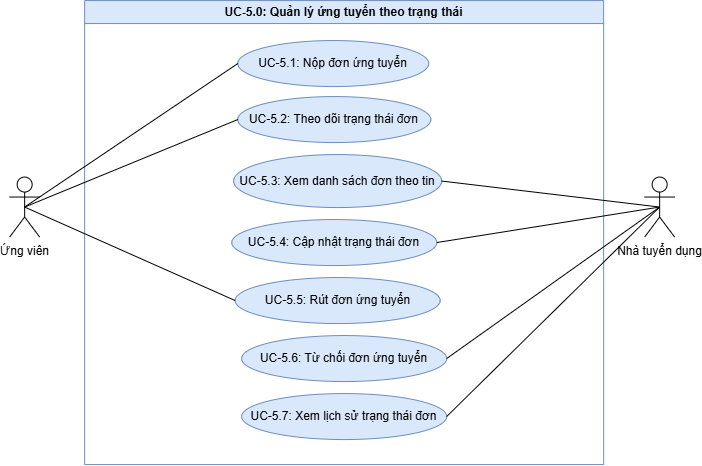

The diagram above was exported from draw.io. Its source (the exported page's mxGraphModel, read from the mxfile embedded in the PNG):
<mxGraphModel dx="802" dy="812" grid="0" gridSize="10" guides="1" tooltips="1" connect="1" arrows="1" fold="1" page="0" pageScale="1" pageWidth="4681" pageHeight="3300" math="0" shadow="0">
  <root>
    <mxCell id="0" />
    <mxCell id="1" parent="0" />
    <mxCell id="0CJYETnWb_zDrR7IXYLa-21" parent="1" style="swimlane;whiteSpace=wrap;html=1;fillColor=#dae8fc;strokeColor=#6c8ebf;startSize=23;" value="UC-5.0:&amp;nbsp;Quản lý ứng tuyển theo trạng thái" vertex="1">
      <mxGeometry height="464" width="519" x="99" y="214" as="geometry">
        <mxRectangle height="26" width="261" x="233" y="-234" as="alternateBounds" />
      </mxGeometry>
    </mxCell>
    <mxCell id="0CJYETnWb_zDrR7IXYLa-6" parent="0CJYETnWb_zDrR7IXYLa-21" style="ellipse;whiteSpace=wrap;html=1;fillColor=#dae8fc;strokeColor=#6c8ebf;" value="UC-5.4:&amp;nbsp;Cập nhật trạng thái đơn" vertex="1">
      <mxGeometry height="46" width="205" x="147.13" y="219" as="geometry" />
    </mxCell>
    <mxCell id="0CJYETnWb_zDrR7IXYLa-29" parent="0CJYETnWb_zDrR7IXYLa-21" style="ellipse;whiteSpace=wrap;html=1;fillColor=#dae8fc;strokeColor=#6c8ebf;" value="UC-5.2:&amp;nbsp;Theo dõi trạng thái đơn" vertex="1">
      <mxGeometry height="46" width="193" x="153.13" y="96" as="geometry" />
    </mxCell>
    <mxCell id="0CJYETnWb_zDrR7IXYLa-30" parent="0CJYETnWb_zDrR7IXYLa-21" style="ellipse;whiteSpace=wrap;html=1;fillColor=#dae8fc;strokeColor=#6c8ebf;" value="UC-5.3: Xem danh sách đơn theo tin" vertex="1">
      <mxGeometry height="53" width="208" x="149" y="154" as="geometry" />
    </mxCell>
    <mxCell id="0CJYETnWb_zDrR7IXYLa-8" parent="0CJYETnWb_zDrR7IXYLa-21" style="ellipse;whiteSpace=wrap;html=1;fillColor=#dae8fc;strokeColor=#6c8ebf;" value="UC-5.1:&amp;nbsp;Nộp đơn ứng tuyển" vertex="1">
      <mxGeometry height="46" width="190.87" x="153.13" y="40" as="geometry" />
    </mxCell>
    <mxCell id="ckKhYIRh7GSiv8Q9VRpt-26" parent="0CJYETnWb_zDrR7IXYLa-21" style="ellipse;whiteSpace=wrap;html=1;fillColor=#dae8fc;strokeColor=#6c8ebf;" value="UC-5.5:&amp;nbsp;Rút đơn ứng tuyển" vertex="1">
      <mxGeometry height="46" width="205" x="150.5" y="277" as="geometry" />
    </mxCell>
    <mxCell id="ckKhYIRh7GSiv8Q9VRpt-27" parent="0CJYETnWb_zDrR7IXYLa-21" style="ellipse;whiteSpace=wrap;html=1;fillColor=#dae8fc;strokeColor=#6c8ebf;" value="UC-5.6:&amp;nbsp;Từ chối đơn ứng tuyển" vertex="1">
      <mxGeometry height="46" width="205" x="157" y="335" as="geometry" />
    </mxCell>
    <mxCell id="ckKhYIRh7GSiv8Q9VRpt-28" parent="0CJYETnWb_zDrR7IXYLa-21" style="ellipse;whiteSpace=wrap;html=1;fillColor=#dae8fc;strokeColor=#6c8ebf;" value="UC-5.7:&amp;nbsp;Xem lịch sử trạng thái đơn" vertex="1">
      <mxGeometry height="46" width="205" x="157" y="393" as="geometry" />
    </mxCell>
    <mxCell id="WNfkt3XgviBfEDTzhkr5-1" parent="1" style="shape=umlActor;verticalLabelPosition=bottom;verticalAlign=top;html=1;outlineConnect=0;" value="Nhà tuyển dụng" vertex="1">
      <mxGeometry height="60" width="30" x="659" y="390.5" as="geometry" />
    </mxCell>
    <mxCell id="WNfkt3XgviBfEDTzhkr5-29" edge="1" parent="1" source="0CJYETnWb_zDrR7IXYLa-6" style="rounded=0;orthogonalLoop=1;jettySize=auto;html=1;exitX=1;exitY=0.5;exitDx=0;exitDy=0;entryX=0.5;entryY=0.5;entryDx=0;entryDy=0;endArrow=none;endFill=0;entryPerimeter=0;" target="WNfkt3XgviBfEDTzhkr5-1">
      <mxGeometry relative="1" as="geometry">
        <mxPoint x="698" y="491" as="sourcePoint" />
        <mxPoint x="928" y="457" as="targetPoint" />
      </mxGeometry>
    </mxCell>
    <mxCell id="ckKhYIRh7GSiv8Q9VRpt-2" parent="1" style="shape=umlActor;verticalLabelPosition=bottom;verticalAlign=top;html=1;" value="Ứng viên" vertex="1">
      <mxGeometry height="60" width="30" x="24" y="390.5" as="geometry" />
    </mxCell>
    <mxCell id="ckKhYIRh7GSiv8Q9VRpt-4" edge="1" parent="1" source="ckKhYIRh7GSiv8Q9VRpt-2" style="rounded=0;orthogonalLoop=1;jettySize=auto;html=1;exitX=0.5;exitY=0.5;exitDx=0;exitDy=0;entryX=0;entryY=0.5;entryDx=0;entryDy=0;endArrow=none;endFill=0;exitPerimeter=0;" target="0CJYETnWb_zDrR7IXYLa-8">
      <mxGeometry relative="1" as="geometry">
        <mxPoint x="594" y="818.5" as="sourcePoint" />
        <mxPoint x="226.64000000000033" y="616.5" as="targetPoint" />
      </mxGeometry>
    </mxCell>
    <mxCell id="ckKhYIRh7GSiv8Q9VRpt-20" edge="1" parent="1" source="ckKhYIRh7GSiv8Q9VRpt-2" style="rounded=0;orthogonalLoop=1;jettySize=auto;html=1;exitX=0.5;exitY=0.5;exitDx=0;exitDy=0;entryX=0;entryY=0.5;entryDx=0;entryDy=0;endArrow=none;endFill=0;exitPerimeter=0;" target="0CJYETnWb_zDrR7IXYLa-29">
      <mxGeometry relative="1" as="geometry">
        <mxPoint x="138" y="697" as="sourcePoint" />
        <mxPoint x="257.7499999999993" y="675.5" as="targetPoint" />
      </mxGeometry>
    </mxCell>
    <mxCell id="ckKhYIRh7GSiv8Q9VRpt-23" edge="1" parent="1" source="0CJYETnWb_zDrR7IXYLa-30" style="rounded=0;orthogonalLoop=1;jettySize=auto;html=1;exitX=1;exitY=0.5;exitDx=0;exitDy=0;entryX=0.5;entryY=0.5;entryDx=0;entryDy=0;endArrow=none;endFill=0;entryPerimeter=0;" target="WNfkt3XgviBfEDTzhkr5-1">
      <mxGeometry relative="1" as="geometry">
        <mxPoint x="534" y="332" as="sourcePoint" />
        <mxPoint x="717" y="272" as="targetPoint" />
      </mxGeometry>
    </mxCell>
    <mxCell id="ckKhYIRh7GSiv8Q9VRpt-29" edge="1" parent="1" source="ckKhYIRh7GSiv8Q9VRpt-2" style="rounded=0;orthogonalLoop=1;jettySize=auto;html=1;exitX=0.5;exitY=0.5;exitDx=0;exitDy=0;entryX=0;entryY=0.5;entryDx=0;entryDy=0;endArrow=none;endFill=0;exitPerimeter=0;" target="ckKhYIRh7GSiv8Q9VRpt-26">
      <mxGeometry relative="1" as="geometry">
        <mxPoint x="193" y="510" as="sourcePoint" />
        <mxPoint x="406" y="422" as="targetPoint" />
      </mxGeometry>
    </mxCell>
    <mxCell id="ckKhYIRh7GSiv8Q9VRpt-30" edge="1" parent="1" source="ckKhYIRh7GSiv8Q9VRpt-28" style="rounded=0;orthogonalLoop=1;jettySize=auto;html=1;exitX=1;exitY=0.5;exitDx=0;exitDy=0;entryX=0.5;entryY=0.5;entryDx=0;entryDy=0;endArrow=none;endFill=0;entryPerimeter=0;" target="WNfkt3XgviBfEDTzhkr5-1">
      <mxGeometry relative="1" as="geometry">
        <mxPoint x="600" y="544" as="sourcePoint" />
        <mxPoint x="813" y="456" as="targetPoint" />
      </mxGeometry>
    </mxCell>
    <mxCell id="ckKhYIRh7GSiv8Q9VRpt-31" edge="1" parent="1" source="ckKhYIRh7GSiv8Q9VRpt-27" style="rounded=0;orthogonalLoop=1;jettySize=auto;html=1;exitX=1;exitY=0.5;exitDx=0;exitDy=0;entryX=0.5;entryY=0.5;entryDx=0;entryDy=0;endArrow=none;endFill=0;entryPerimeter=0;" target="WNfkt3XgviBfEDTzhkr5-1">
      <mxGeometry relative="1" as="geometry">
        <mxPoint x="556" y="560" as="sourcePoint" />
        <mxPoint x="769" y="472" as="targetPoint" />
      </mxGeometry>
    </mxCell>
  </root>
</mxGraphModel>